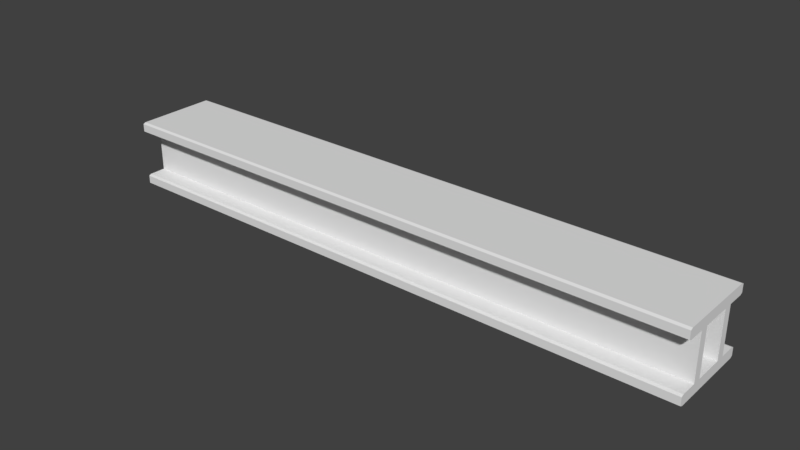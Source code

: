 # Source: Stahltr_gerKurz.blend  (saved by Blender 2.79.0; exported with 4.5.12 LTS)
import bpy
from mathutils import Matrix  # noqa: F401  (used for matrix-valued properties, if any)

bpy.ops.wm.read_factory_settings(use_empty=True)
scene = bpy.context.scene
scene.name = 'Scene'

# ---- collections
col_collection_1 = bpy.data.collections.new('Collection 1'); scene.collection.children.link(col_collection_1)

# ---- world
world_world = bpy.data.worlds.new('World'); scene.world = world_world
world_world.color = (0.05088, 0.05088, 0.05088)
world_world.use_sun_shadow = False
world_world.sun_shadow_jitter_overblur = 0.0
world_world.cycles.sampling_method = 'MANUAL'

# ---- meshes
me_plane_001 = bpy.data.meshes.new('Plane.001')
me_plane_001.from_pydata([(-7.069, -0.9469, 0.7933), (7.069, -0.9469, 0.7933), (-7.069, 0.9469, 0.7933), (7.069, 0.9469, 0.7933), (-7.069, 0.5545, 0.7933), (-7.069, -0.5545, 0.7933), (7.069, -0.5545, 0.7933), (7.069, 0.5545, 0.7933), (-7.069, 0.3557, 0.7933), (-7.069, -0.3557, 0.7933), (7.069, -0.3557, 0.7933), (7.069, 0.3557, 0.7933), (-7.069, -0.9469, 0.5476), (7.069, -0.9469, 0.5476), (-7.069, 0.9469, 0.5476), (7.069, 0.9469, 0.5476), (-7.069, 0.5545, 0.5476), (-7.069, -0.5545, 0.5476), (7.069, -0.5545, 0.5476), (7.069, 0.5545, 0.5476), (-7.069, 0.3557, 0.5476), (-7.069, -0.3557, 0.5476), (7.069, -0.3557, 0.5476), (7.069, 0.3557, 0.5476), (-7.069, -1.006, 0.7638), (7.069, -1.006, 0.7638), (-7.069, 1.006, 0.7638), (7.069, 1.006, 0.7638), (-7.069, -1.006, 0.5771), (7.069, -1.006, 0.5771), (-7.069, 1.006, 0.5771), (7.069, 1.006, 0.5771), (-7.069, -0.9469, -0.7933), (7.069, -0.9469, -0.7933), (-7.069, 0.9469, -0.7933), (7.069, 0.9469, -0.7933), (-7.069, 0.5545, -0.7933), (-7.069, -0.5545, -0.7933), (7.069, -0.5545, -0.7933), (7.069, 0.5545, -0.7933), (-7.069, 0.3557, -0.7933), (-7.069, -0.3557, -0.7933), (7.069, -0.3557, -0.7933), (7.069, 0.3557, -0.7933), (-7.069, -0.9469, -0.5476), (7.069, -0.9469, -0.5476), (-7.069, 0.9469, -0.5476), (7.069, 0.9469, -0.5476), (-7.069, 0.5545, -0.5476), (-7.069, -0.5545, -0.5476), (7.069, -0.5545, -0.5476), (7.069, 0.5545, -0.5476), (-7.069, 0.3557, -0.5476), (-7.069, -0.3557, -0.5476), (7.069, -0.3557, -0.5476), (7.069, 0.3557, -0.5476), (-7.069, 0.5545, -5.137e-08), (7.069, 0.5545, -5.137e-08), (-7.069, 0.3557, -5.137e-08), (7.069, 0.3557, -5.137e-08), (-7.069, -0.5545, -5.137e-08), (7.069, -0.5545, -5.137e-08), (-7.069, -0.3557, -5.137e-08), (7.069, -0.3557, -5.137e-08), (-7.069, -1.006, -0.7638), (7.069, -1.006, -0.7638), (-7.069, 1.006, -0.7638), (7.069, 1.006, -0.7638), (-7.069, -1.006, -0.5771), (7.069, -1.006, -0.5771), (-7.069, 1.006, -0.5771), (7.069, 1.006, -0.5771)], [], [(4, 7, 3, 2), (0, 1, 6, 5), (8, 11, 7, 4), (5, 6, 10, 9), (9, 10, 11, 8), (16, 14, 15, 19), (12, 17, 18, 13), (16, 56, 58, 20), (21, 62, 60, 17), (21, 20, 23, 22), (1, 13, 18, 6), (10, 22, 23, 11), (12, 13, 29, 28), (4, 16, 20, 8), (5, 17, 12, 0), (11, 23, 19, 7), (2, 14, 16, 4), (8, 20, 21, 9), (15, 14, 30, 31), (9, 21, 17, 5), (6, 18, 22, 10), (7, 19, 15, 3), (20, 58, 59, 23), (19, 57, 56, 16), (23, 59, 57, 19), (22, 63, 62, 21), (18, 61, 63, 22), (17, 60, 61, 18), (27, 31, 30, 26), (24, 28, 29, 25), (3, 15, 31, 27), (13, 1, 25, 29), (0, 12, 28, 24), (14, 2, 26, 30), (2, 3, 27, 26), (1, 0, 24, 25), (36, 34, 35, 39), (32, 37, 38, 33), (40, 36, 39, 43), (37, 41, 42, 38), (41, 40, 43, 42), (48, 51, 47, 46), (44, 45, 50, 49), (48, 52, 58, 56), (53, 49, 60, 62), (53, 54, 55, 52), (33, 38, 50, 45), (42, 43, 55, 54), (44, 68, 69, 45), (36, 40, 52, 48), (37, 32, 44, 49), (43, 39, 51, 55), (34, 36, 48, 46), (40, 41, 53, 52), (47, 71, 70, 46), (41, 37, 49, 53), (38, 42, 54, 50), (39, 35, 47, 51), (52, 55, 59, 58), (51, 48, 56, 57), (55, 51, 57, 59), (54, 53, 62, 63), (50, 54, 63, 61), (49, 50, 61, 60), (67, 66, 70, 71), (64, 65, 69, 68), (35, 67, 71, 47), (45, 69, 65, 33), (32, 64, 68, 44), (46, 70, 66, 34), (34, 66, 67, 35), (33, 65, 64, 32)])
me_plane_001.use_remesh_preserve_volume = False
me_plane_001.use_remesh_preserve_attributes = False
me_plane_001.use_mirror_vertex_groups = False
me_plane_001.update()

# ---- objects
ob_stahltr_gerkurz_001 = bpy.data.objects.new('StahlträgerKurz.001', me_plane_001)

# ---- transforms, parenting, visibility, modifiers, constraints
ob_stahltr_gerkurz_001.location = (0.0, 0.0, 0.0)
ob_stahltr_gerkurz_001.lineart.crease_threshold = 0.0

# ---- collection membership
col_collection_1.objects.link(ob_stahltr_gerkurz_001)

# ---- scene / render settings (as saved in the file)
scene.frame_start = 1; scene.frame_end = 250; scene.frame_set(1)
scene.render.engine = 'BLENDER_EEVEE_NEXT'
scene.render.resolution_percentage = 50
scene.render.dither_intensity = 0.0
scene.cycles.use_denoising = False
scene.cycles.samples = 128
scene.cycles.sampling_pattern = 'TABULATED_SOBOL'
scene.cycles.use_adaptive_sampling = False
scene.cycles.use_light_tree = False
scene.cycles.blur_glossy = 0.0
scene.cycles.sample_clamp_indirect = 0.0
scene.view_settings.view_transform = 'Standard'
bpy.context.view_layer.update()

# ---- added for rendering (the .blend has no active camera and no usable light): camera, sun
cam_auto = bpy.data.cameras.new('AutoCamera')
cam_auto.lens = 50.0
cam_auto.sensor_width = 36.0
cam_auto.clip_end = 1000.0
ob_auto_camera = bpy.data.objects.new('AutoCamera', cam_auto)
scene.collection.objects.link(ob_auto_camera)
ob_auto_camera.location = (13.2936, -15.9523, 10.6349)
ob_auto_camera.rotation_euler = (1.09748, -7.21219e-08, 0.694738)
scene.camera = ob_auto_camera
light_auto_sun = bpy.data.lights.new('AutoSun', 'SUN')
light_auto_sun.energy = 3.0
light_auto_sun.angle = 0.0523599
ob_auto_sun = bpy.data.objects.new('AutoSun', light_auto_sun)
scene.collection.objects.link(ob_auto_sun)
ob_auto_sun.rotation_euler = (0.872665, 0.174533, 0.523599)
bpy.context.view_layer.update()
